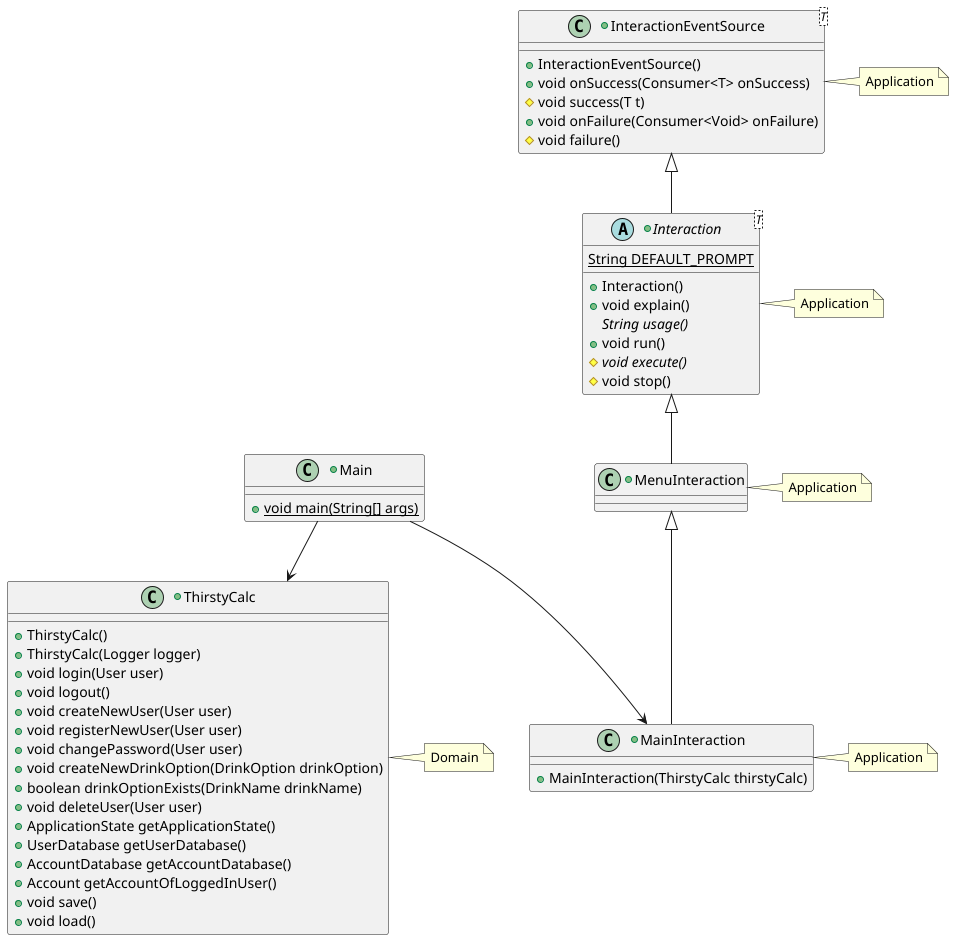

The diagram above was rendered by PlantUML. Its source (embedded in the PNG):
@startuml
+class Main {
    + {static} void main(String[] args)
}

+abstract class Interaction<T> extends InteractionEventSource {
    {static} String DEFAULT_PROMPT
    + Interaction()
    + void explain()
    {abstract} String usage()
    + void run()
    # {abstract} void execute()
    # void stop()
}

+class InteractionEventSource<T> {
    + InteractionEventSource()
    + void onSuccess(Consumer<T> onSuccess)
    # void success(T t)
    + void onFailure(Consumer<Void> onFailure)
    # void failure()
}

+class MenuInteraction extends Interaction {
}

+class MainInteraction extends MenuInteraction {
    + MainInteraction(ThirstyCalc thirstyCalc)
}

+class ThirstyCalc {
    + ThirstyCalc()
    + ThirstyCalc(Logger logger)
    + void login(User user)
    + void logout()
    + void createNewUser(User user)
    + void registerNewUser(User user)
    + void changePassword(User user)
    + void createNewDrinkOption(DrinkOption drinkOption)
    + boolean drinkOptionExists(DrinkName drinkName)
    + void deleteUser(User user)
    + ApplicationState getApplicationState()
    + UserDatabase getUserDatabase()
    + AccountDatabase getAccountDatabase()
    + Account getAccountOfLoggedInUser()
    + void save()
    + void load()
}

Main --> MainInteraction
Main --> ThirstyCalc

note right of ThirstyCalc : Domain
note right of MainInteraction : Application
note right of MenuInteraction : Application
note right of Interaction : Application
note right of InteractionEventSource : Application

@enduml